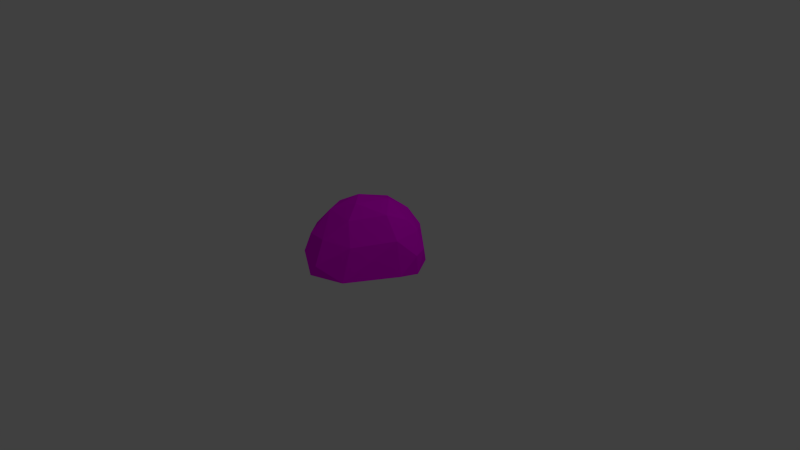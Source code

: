# Source: Rock4.blend  (saved by Blender 2.75.0; exported with 4.5.12 LTS)
import bpy
from mathutils import Matrix  # noqa: F401  (used for matrix-valued properties, if any)

bpy.ops.wm.read_factory_settings(use_empty=True)
scene = bpy.context.scene
scene.name = 'Scene'

# ---- collections
col_collection_1 = bpy.data.collections.new('Collection 1'); scene.collection.children.link(col_collection_1)

# ---- images (referenced by path relative to the original .blend; pixels are not part of the script)
import os
ASSET_DIR = os.environ.get("B2B_ASSET_DIR", "")  # directory of the original .blend (textures are referenced by path, not embedded)
HERE = os.path.dirname(os.path.abspath(__file__))  # packed textures are extracted next to this script under _unpacked/

def load_image(name, relpath, width, height, colorspace="sRGB"):
    """Load a texture the original file referenced (path relative to the .blend, or extracted next to this script)."""
    p = next((c for c in (os.path.join(HERE, relpath), os.path.join(ASSET_DIR, relpath)) if relpath and os.path.exists(c)), "")
    if p:
        img = bpy.data.images.load(p, check_existing=True)
        img.name = name
    else:  # same state as the original file: an image datablock whose file is absent (Cycles renders it pink)
        img = bpy.data.images.new(name, width, height)
        img.source = "FILE"
        img.filepath = "//" + (relpath or name)
    img.colorspace_settings.name = colorspace
    return img
img_rocktexture_png_001 = load_image('RockTexture.png.001', 'textures/RockTexture.png', 1024, 1024, 'sRGB')

# ---- materials (node trees are filled in below, after node groups)
mat_material_002 = bpy.data.materials.new('Material.002')
mat_material_002.alpha_threshold = 0.0
mat_material_002.roughness = 0.5

# ---- material node trees
mat_material_002.use_nodes = True; mat_material_002.node_tree.nodes.clear()
_N = mat_material_002.node_tree.nodes; _L = mat_material_002.node_tree.links
n0 = _N.new('ShaderNodeOutputMaterial'); n0.name = 'Material Output'; n0.location = (300, 300)
n1 = _N.new('ShaderNodeBsdfDiffuse'); n1.name = 'Diffuse BSDF'; n1.location = (10, 300)
n2 = _N.new('ShaderNodeTexImage'); n2.name = 'Image Texture'; n2.location = (-180, 300)
n2.width = 140
n2.image = img_rocktexture_png_001
_L.new(n1.outputs[0], n0.inputs[0])
_L.new(n2.outputs[0], n1.inputs[0])
n0.is_active_output = True

# ---- world
world_world = bpy.data.worlds.new('World'); scene.world = world_world
world_world.color = (0.05088, 0.05088, 0.05088)
world_world.use_sun_shadow = False
world_world.sun_shadow_jitter_overblur = 0.0
world_world.cycles.sampling_method = 'MANUAL'
world_world.cycles.sample_map_resolution = 256

# ---- cameras
cam_camera = bpy.data.cameras.new('Camera')
cam_camera.clip_end = 100.0
cam_camera.lens = 35.0
cam_camera.sensor_width = 32.0
cam_camera.sensor_height = 18.0
cam_camera.ortho_scale = 7.314
cam_camera.dof.focus_distance = 0.0

# ---- lights
light_lamp = bpy.data.lights.new('Lamp', 'POINT')
light_lamp.transmission_factor = 0.0
light_lamp.cutoff_distance = 30.0
light_lamp.energy = 100.0
light_lamp.shadow_buffer_clip_start = 1.001
light_lamp.shadow_soft_size = 0.1
light_lamp.shadow_maximum_resolution = 0.006
light_lamp.use_absolute_resolution = True
light_lamp.cycles.use_multiple_importance_sampling = False

# ---- meshes
me_icosphere_001 = bpy.data.meshes.new('Icosphere.001')
me_icosphere_001.from_pydata([(1.314e-06, -0.1595, -0.2498), (-0.2402, -0.1116, 0.9903), (1.002, 0.1343, 0.1132), (0.7593, 0.5917, -0.2306), (0.9576, 0.3555, 0.1671), (0.8945, -0.158, -0.2366), (0.3103, -0.8038, 0.3505), (-0.2893, -1.248, -0.2451), (-0.6049, -0.9467, 0.3765), (-0.6484, 0.5723, 0.1241), (-0.9805, -0.3343, -0.2448), (-0.303, 0.7397, -0.2447), (-0.1666, 0.8409, -0.001045), (0.2203, 0.8484, 0.1288), (-0.1961, -1.007, 0.407), (-0.7822, 0.208, 0.4839), (-0.1309, 0.7296, 0.522), (0.8509, 0.2965, 0.5053), (-0.03085, -0.3599, 0.954), (0.0958, -0.6414, 0.7454), (0.7137, 0.1731, 0.7036), (0.2362, 0.191, 0.9616), (-0.472, -0.587, 0.7757), (-0.5049, 0.375, 0.7128), (0.3451, 0.5432, 0.7094), (-0.09695, 0.4557, 0.8273), (-0.6791, -0.1946, 0.7499), (0.5314, -0.1377, 0.8398), (0.4868, 0.7133, 0.377), (-0.3024, 0.7792, 0.2801), (-0.9198, -0.1643, 0.414), (-0.9987, -0.4804, 0.0008532), (-0.8992, -0.5739, 0.355), (-0.1652, -1.222, -0.03227), (0.8183, -0.1631, 0.4444), (0.2928, 0.7724, -0.2835), (-0.9004, 0.2134, 0.08048), (-0.7838, 0.308, -0.2835), (-0.7062, -1.038, 0.01311), (-0.7767, -0.943, -0.2833), (0.3007, -0.9994, -0.276), (0.9691, 0.1905, -0.2825), (6.145, -0.7976, -0.4102), (4.944, -0.5582, 5.79), (11.15, 0.6717, 1.405), (9.942, 2.958, -0.3141), (10.93, 1.778, 1.674), (10.62, -0.7899, -0.3444), (7.697, -4.019, 2.591), (4.699, -6.24, -0.3867), (3.12, -4.734, 2.721), (2.903, 2.861, 1.459), (1.242, -1.672, -0.3852), (4.63, 3.698, -0.3848), (5.312, 4.205, 0.8336), (7.247, 4.242, 1.483), (5.165, -5.033, 2.874), (2.234, 1.04, 3.258), (5.491, 3.648, 3.449), (10.4, 1.482, 3.365), (5.991, -1.8, 5.609), (6.624, -3.207, 4.566), (9.714, 0.8653, 4.357), (7.326, 0.9548, 5.647), (3.785, -2.935, 4.717), (3.621, 1.875, 4.403), (7.87, 2.716, 4.386), (5.66, 2.278, 4.975), (2.75, -0.9729, 4.588), (8.802, -0.6886, 5.038), (8.579, 3.567, 2.724), (4.633, 3.896, 2.239), (1.546, -0.8216, 2.909), (1.152, -2.402, 0.8431), (1.649, -2.87, 2.614), (5.319, -6.11, 0.6774), (10.24, -0.8154, 3.061), (7.609, 3.862, -0.5789), (1.643, 1.067, 1.241), (2.226, 1.54, -0.5786), (2.614, -5.19, 0.9043), (2.262, -4.715, -0.5779), (7.649, -4.997, -0.5412), (10.99, 0.9525, -0.5736)], [], [(28, 16, 24), (27, 20, 21), (20, 24, 21), (20, 17, 24), (17, 28, 24), (24, 25, 21), (21, 25, 1), (25, 23, 1), (24, 16, 25), (25, 16, 23), (23, 26, 1), (1, 26, 22), (23, 15, 26), (15, 30, 26), (30, 32, 26), (26, 32, 22), (32, 8, 22), (22, 18, 1), (22, 19, 18), (8, 14, 22), (22, 14, 19), (18, 21, 1), (19, 27, 18), (18, 27, 21), (19, 6, 27), (6, 34, 27), (27, 34, 20), (34, 17, 20), (3, 28, 4), (4, 28, 17), (13, 16, 28), (12, 29, 13), (13, 29, 16), (29, 23, 16), (11, 9, 12), (12, 9, 29), (29, 9, 23), (9, 15, 23), (10, 31, 36), (36, 30, 15), (36, 31, 30), (31, 32, 30), (7, 33, 38), (38, 33, 8), (33, 14, 8), (33, 6, 14), (14, 6, 19), (40, 34, 6), (40, 5, 34), (5, 2, 34), (2, 17, 34), (3, 13, 28), (3, 35, 13), (13, 35, 12), (35, 11, 12), (9, 36, 15), (11, 37, 9), (9, 37, 36), (37, 10, 36), (31, 38, 32), (10, 39, 31), (32, 38, 8), (31, 39, 38), (39, 7, 38), (33, 40, 6), (7, 40, 33), (2, 4, 17), (5, 41, 2), (2, 41, 4), (41, 3, 4), (3, 0, 35), (35, 0, 11), (11, 0, 37), (37, 0, 10), (10, 0, 39), (39, 0, 7), (7, 0, 40), (40, 0, 5), (5, 0, 41), (41, 0, 3), (70, 58, 66), (69, 62, 63), (62, 66, 63), (62, 59, 66), (59, 70, 66), (66, 67, 63), (63, 67, 43), (67, 65, 43), (66, 58, 67), (67, 58, 65), (65, 68, 43), (43, 68, 64), (65, 57, 68), (57, 72, 68), (72, 74, 68), (68, 74, 64), (74, 50, 64), (64, 60, 43), (64, 61, 60), (50, 56, 64), (64, 56, 61), (60, 63, 43), (61, 69, 60), (60, 69, 63), (61, 48, 69), (48, 76, 69), (69, 76, 62), (76, 59, 62), (45, 70, 46), (46, 70, 59), (55, 58, 70), (54, 71, 55), (55, 71, 58), (71, 65, 58), (53, 51, 54), (54, 51, 71), (71, 51, 65), (51, 57, 65), (52, 73, 78), (78, 72, 57), (78, 73, 72), (73, 74, 72), (49, 75, 80), (80, 75, 50), (75, 56, 50), (75, 48, 56), (56, 48, 61), (82, 76, 48), (82, 47, 76), (47, 44, 76), (44, 59, 76), (45, 55, 70), (45, 77, 55), (55, 77, 54), (77, 53, 54), (51, 78, 57), (53, 79, 51), (51, 79, 78), (79, 52, 78), (73, 80, 74), (52, 81, 73), (74, 80, 50), (73, 81, 80), (81, 49, 80), (75, 82, 48), (49, 82, 75), (44, 46, 59), (47, 83, 44), (44, 83, 46), (83, 45, 46), (45, 42, 77), (77, 42, 53), (53, 42, 79), (79, 42, 52), (52, 42, 81), (81, 42, 49), (49, 42, 82), (82, 42, 47), (47, 42, 83), (83, 42, 45)])
_uv = me_icosphere_001.uv_layers.new(name='UVMap')
_uv.uv.foreach_set('vector', [0.0, 0.0, 1.0, 0.0, 1.0, 1.0, 0.0, 0.0, 1.0, 0.0, 1.0, 1.0, 0.0, 0.0, 1.0, 0.0, 1.0, 1.0, 0.0, 0.0, 1.0, 0.0, 1.0, 1.0, 0.0, 0.0, 1.0, 0.0, 1.0, 1.0, 0.0, 0.0, 1.0, 0.0, 1.0, 1.0, 0.0, 0.0, 1.0, 0.0, 1.0, 1.0, 0.0, 0.0, 1.0, 0.0, 1.0, 1.0, 0.0, 0.0, 1.0, 0.0, 1.0, 1.0, 0.0, 0.0, 1.0, 0.0, 1.0, 1.0, 0.0, 0.0, 1.0, 0.0, 1.0, 1.0, 0.0, 0.0, 1.0, 0.0, 1.0, 1.0, 0.0, 0.0, 1.0, 0.0, 1.0, 1.0, 0.0, 0.0, 1.0, 0.0, 1.0, 1.0, 0.0, 0.0, 1.0, 0.0, 1.0, 1.0, 0.0, 0.0, 1.0, 0.0, 1.0, 1.0, 0.0, 0.0, 1.0, 0.0, 1.0, 1.0, 0.0, 0.0, 1.0, 0.0, 1.0, 1.0, 0.0, 0.0, 1.0, 0.0, 1.0, 1.0, 0.0, 0.0, 1.0, 0.0, 1.0, 1.0, 0.0, 0.0, 1.0, 0.0, 1.0, 1.0, 0.0, 0.0, 1.0, 0.0, 1.0, 1.0, 0.0, 0.0, 1.0, 0.0, 1.0, 1.0, 0.0, 0.0, 1.0, 0.0, 1.0, 1.0, 0.0, 0.0, 1.0, 0.0, 1.0, 1.0, 0.0, 0.0, 1.0, 0.0, 1.0, 1.0, 0.0, 0.0, 1.0, 0.0, 1.0, 1.0, 0.0, 0.0, 1.0, 0.0, 1.0, 1.0, 0.0, 0.0, 1.0, 0.0, 1.0, 1.0, 0.0, 0.0, 1.0, 0.0, 1.0, 1.0, 0.0, 0.0, 1.0, 0.0, 1.0, 1.0, 0.0, 0.0, 1.0, 0.0, 1.0, 1.0, 0.0, 0.0, 1.0, 0.0, 1.0, 1.0, 0.0, 0.0, 1.0, 0.0, 1.0, 1.0, 0.0, 0.0, 1.0, 0.0, 1.0, 1.0, 0.0, 0.0, 1.0, 0.0, 1.0, 1.0, 0.0, 0.0, 1.0, 0.0, 1.0, 1.0, 0.0, 0.0, 1.0, 0.0, 1.0, 1.0, 0.0, 0.0, 1.0, 0.0, 1.0, 1.0, 0.0, 0.0, 1.0, 0.0, 1.0, 1.0, 0.0, 0.0, 1.0, 0.0, 1.0, 1.0, 0.0, 0.0, 1.0, 0.0, 1.0, 1.0, 0.0, 0.0, 1.0, 0.0, 1.0, 1.0, 0.0, 0.0, 1.0, 0.0, 1.0, 1.0, 0.0, 0.0, 1.0, 0.0, 1.0, 1.0, 0.0, 0.0, 1.0, 0.0, 1.0, 1.0, 0.0, 0.0, 1.0, 0.0, 1.0, 1.0, 0.0, 0.0, 1.0, 0.0, 1.0, 1.0, 0.0, 0.0, 1.0, 0.0, 1.0, 1.0, 0.0, 0.0, 1.0, 0.0, 1.0, 1.0, 0.0, 0.0, 1.0, 0.0, 1.0, 1.0, 0.0, 0.0, 1.0, 0.0, 1.0, 1.0, 0.0, 0.0, 1.0, 0.0, 1.0, 1.0, 0.0, 0.0, 1.0, 0.0, 1.0, 1.0, 0.0, 0.0, 1.0, 0.0, 1.0, 1.0, 0.0, 0.0, 1.0, 0.0, 1.0, 1.0, 0.0, 0.0, 1.0, 0.0, 1.0, 1.0, 0.0, 0.0, 1.0, 0.0, 1.0, 1.0, 0.0, 0.0, 1.0, 0.0, 1.0, 1.0, 0.0, 0.0, 1.0, 0.0, 1.0, 1.0, 0.0, 0.0, 1.0, 0.0, 1.0, 1.0, 0.0, 0.0, 1.0, 0.0, 1.0, 1.0, 0.0, 0.0, 1.0, 0.0, 1.0, 1.0, 0.0, 0.0, 1.0, 0.0, 1.0, 1.0, 0.0, 0.0, 1.0, 0.0, 1.0, 1.0, 0.0, 0.0, 1.0, 0.0, 1.0, 1.0, 0.0, 0.0, 1.0, 0.0, 1.0, 1.0, 0.0, 0.0, 1.0, 0.0, 1.0, 1.0, 0.0, 0.0, 1.0, 0.0, 1.0, 1.0, 0.0, 0.0, 1.0, 0.0, 1.0, 1.0, 0.0, 0.0, 1.0, 0.0, 1.0, 1.0, 0.0, 0.0, 1.0, 0.0, 1.0, 1.0, 0.0, 0.0, 1.0, 0.0, 1.0, 1.0, 0.0, 0.0, 1.0, 0.0, 1.0, 1.0, 0.0, 0.0, 1.0, 0.0, 1.0, 1.0, 0.0, 0.0, 1.0, 0.0, 1.0, 1.0, 0.0, 0.0, 1.0, 0.0, 1.0, 1.0, 0.0, 0.0, 1.0, 0.0, 1.0, 1.0, 0.0, 0.0, 1.0, 0.0, 1.0, 1.0, 0.0, 0.0, 1.0, 0.0, 1.0, 1.0, 0.0, 0.0, 1.0, 0.0, 1.0, 1.0, 0.0, 0.0, 1.0, 0.0, 1.0, 1.0, 0.0, 0.0, 1.0, 0.0, 1.0, 1.0, 0.0, 0.0, 1.0, 0.0, 1.0, 1.0, 0.0, 0.0, 1.0, 0.0, 1.0, 1.0, 0.0, 0.0, 1.0, 0.0, 1.0, 1.0, 0.0, 0.0, 1.0, 0.0, 1.0, 1.0, 0.0, 0.0, 1.0, 0.0, 1.0, 1.0, 0.0, 0.0, 1.0, 0.0, 1.0, 1.0, 0.0, 0.0, 1.0, 0.0, 1.0, 1.0, 0.0, 0.0, 1.0, 0.0, 1.0, 1.0, 0.0, 0.0, 1.0, 0.0, 1.0, 1.0, 0.0, 0.0, 1.0, 0.0, 1.0, 1.0, 0.0, 0.0, 1.0, 0.0, 1.0, 1.0, 0.0, 0.0, 1.0, 0.0, 1.0, 1.0, 0.0, 0.0, 1.0, 0.0, 1.0, 1.0, 0.0, 0.0, 1.0, 0.0, 1.0, 1.0, 0.0, 0.0, 1.0, 0.0, 1.0, 1.0, 0.0, 0.0, 1.0, 0.0, 1.0, 1.0, 0.0, 0.0, 1.0, 0.0, 1.0, 1.0, 0.0, 0.0, 1.0, 0.0, 1.0, 1.0, 0.0, 0.0, 1.0, 0.0, 1.0, 1.0, 0.0, 0.0, 1.0, 0.0, 1.0, 1.0, 0.0, 0.0, 1.0, 0.0, 1.0, 1.0, 0.0, 0.0, 1.0, 0.0, 1.0, 1.0, 0.0, 0.0, 1.0, 0.0, 1.0, 1.0, 0.0, 0.0, 1.0, 0.0, 1.0, 1.0, 0.0, 0.0, 1.0, 0.0, 1.0, 1.0, 0.0, 0.0, 1.0, 0.0, 1.0, 1.0, 0.0, 0.0, 1.0, 0.0, 1.0, 1.0, 0.0, 0.0, 1.0, 0.0, 1.0, 1.0, 0.0, 0.0, 1.0, 0.0, 1.0, 1.0, 0.0, 0.0, 1.0, 0.0, 1.0, 1.0, 0.0, 0.0, 1.0, 0.0, 1.0, 1.0, 0.0, 0.0, 1.0, 0.0, 1.0, 1.0, 0.0, 0.0, 1.0, 0.0, 1.0, 1.0, 0.0, 0.0, 1.0, 0.0, 1.0, 1.0, 0.0, 0.0, 1.0, 0.0, 1.0, 1.0, 0.0, 0.0, 1.0, 0.0, 1.0, 1.0, 0.0, 0.0, 1.0, 0.0, 1.0, 1.0, 0.0, 0.0, 1.0, 0.0, 1.0, 1.0, 0.0, 0.0, 1.0, 0.0, 1.0, 1.0, 0.0, 0.0, 1.0, 0.0, 1.0, 1.0, 0.0, 0.0, 1.0, 0.0, 1.0, 1.0, 0.0, 0.0, 1.0, 0.0, 1.0, 1.0, 0.0, 0.0, 1.0, 0.0, 1.0, 1.0, 0.0, 0.0, 1.0, 0.0, 1.0, 1.0, 0.0, 0.0, 1.0, 0.0, 1.0, 1.0, 0.0, 0.0, 1.0, 0.0, 1.0, 1.0, 0.0, 0.0, 1.0, 0.0, 1.0, 1.0, 0.0, 0.0, 1.0, 0.0, 1.0, 1.0, 0.0, 0.0, 1.0, 0.0, 1.0, 1.0, 0.0, 0.0, 1.0, 0.0, 1.0, 1.0, 0.0, 0.0, 1.0, 0.0, 1.0, 1.0, 0.0, 0.0, 1.0, 0.0, 1.0, 1.0, 0.0, 0.0, 1.0, 0.0, 1.0, 1.0, 0.0, 0.0, 1.0, 0.0, 1.0, 1.0, 0.0, 0.0, 1.0, 0.0, 1.0, 1.0, 0.0, 0.0, 1.0, 0.0, 1.0, 1.0, 0.0, 0.0, 1.0, 0.0, 1.0, 1.0, 0.0, 0.0, 1.0, 0.0, 1.0, 1.0, 0.0, 0.0, 1.0, 0.0, 1.0, 1.0, 0.0, 0.0, 1.0, 0.0, 1.0, 1.0, 0.0, 0.0, 1.0, 0.0, 1.0, 1.0, 0.0, 0.0, 1.0, 0.0, 1.0, 1.0, 0.0, 0.0, 1.0, 0.0, 1.0, 1.0, 0.0, 0.0, 1.0, 0.0, 1.0, 1.0, 0.0, 0.0, 1.0, 0.0, 1.0, 1.0, 0.0, 0.0, 1.0, 0.0, 1.0, 1.0, 0.0, 0.0, 1.0, 0.0, 1.0, 1.0, 0.0, 0.0, 1.0, 0.0, 1.0, 1.0, 0.0, 0.0, 1.0, 0.0, 1.0, 1.0, 0.0, 0.0, 1.0, 0.0, 1.0, 1.0, 0.0, 0.0, 1.0, 0.0, 1.0, 1.0, 0.0, 0.0, 1.0, 0.0, 1.0, 1.0, 0.0, 0.0, 1.0, 0.0, 1.0, 1.0, 0.0, 0.0, 1.0, 0.0, 1.0, 1.0, 0.0, 0.0, 1.0, 0.0, 1.0, 1.0, 0.0, 0.0, 1.0, 0.0, 1.0, 1.0, 0.0, 0.0, 1.0, 0.0, 1.0, 1.0])
me_icosphere_001.materials.append(mat_material_002)
me_icosphere_001.use_remesh_preserve_volume = False
me_icosphere_001.use_remesh_preserve_attributes = False
me_icosphere_001.use_mirror_vertex_groups = False
me_icosphere_001.update()

# ---- objects
ob_icosphere_001 = bpy.data.objects.new('Icosphere.001', me_icosphere_001)
ob_lamp = bpy.data.objects.new('Lamp', light_lamp)
ob_camera = bpy.data.objects.new('Camera', cam_camera)

# ---- transforms, parenting, visibility, modifiers, constraints
ob_icosphere_001.location = (-0.8603, 0.0, 0.009375)
ob_icosphere_001.scale = (0.14, 0.14, 0.14)
ob_icosphere_001.lineart.crease_threshold = 0.0
ob_lamp.location = (4.076, 1.005, 5.904)
ob_lamp.rotation_euler = (0.6503, 0.05522, 1.866)
ob_lamp.lock_rotations_4d = False
ob_lamp.empty_display_type = 'ARROWS'
ob_lamp.color = (0.0, 0.0, 0.0, 0.0)
ob_lamp.lineart.crease_threshold = 0.0
ob_camera.location = (7.481, -6.508, 5.344)
ob_camera.rotation_euler = (1.109, 0.01082, 0.8149)
ob_camera.lock_rotations_4d = False
ob_camera.empty_display_type = 'ARROWS'
ob_camera.color = (0.0, 0.0, 0.0, 0.0)
ob_camera.display_type = 'WIRE'
ob_camera.lineart.crease_threshold = 0.0

# ---- collection membership
col_collection_1.objects.link(ob_icosphere_001)
col_collection_1.objects.link(ob_lamp)
col_collection_1.objects.link(ob_camera)

# ---- scene / render settings (as saved in the file)
scene.camera = ob_camera
scene.frame_start = 1; scene.frame_end = 250; scene.frame_set(1)
scene.render.engine = 'CYCLES'
scene.render.resolution_percentage = 50
scene.render.dither_intensity = 0.0
scene.cycles.use_denoising = False
scene.cycles.samples = 10
scene.cycles.sampling_pattern = 'TABULATED_SOBOL'
scene.cycles.light_sampling_threshold = 0.0
scene.cycles.use_adaptive_sampling = False
scene.cycles.use_light_tree = False
scene.cycles.blur_glossy = 0.0
scene.cycles.pixel_filter_type = 'GAUSSIAN'
scene.cycles.sample_clamp_indirect = 0.0
scene.view_settings.view_transform = 'Standard'
bpy.context.view_layer.update()
